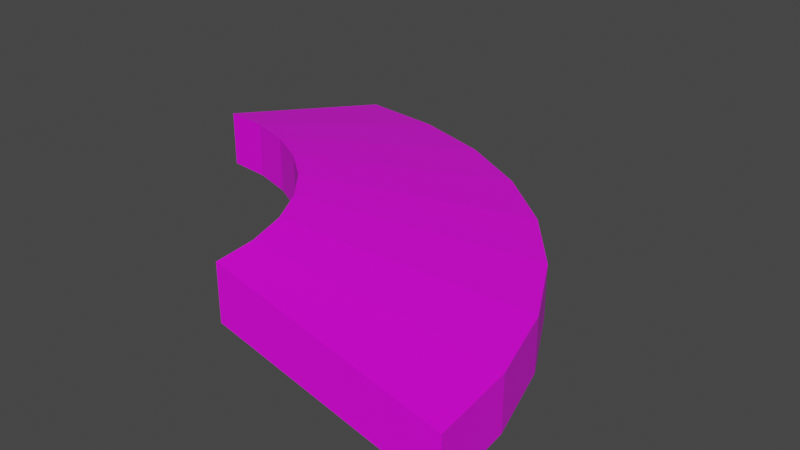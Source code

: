 # Source: platform_round_2_diagonal_2.blend  (saved by Blender 2.92.15; exported with 4.5.12 LTS)
import bpy
from mathutils import Matrix  # noqa: F401  (used for matrix-valued properties, if any)

bpy.ops.wm.read_factory_settings(use_empty=True)
scene = bpy.context.scene
scene.name = 'Scene'

# ---- collections
col_collection = bpy.data.collections.new('Collection'); scene.collection.children.link(col_collection)

# ---- images (referenced by path relative to the original .blend; pixels are not part of the script)
import os
ASSET_DIR = os.environ.get("B2B_ASSET_DIR", "")  # directory of the original .blend (textures are referenced by path, not embedded)
HERE = os.path.dirname(os.path.abspath(__file__))  # packed textures are extracted next to this script under _unpacked/

def load_image(name, relpath, width, height, colorspace="sRGB"):
    """Load a texture the original file referenced (path relative to the .blend, or extracted next to this script)."""
    p = next((c for c in (os.path.join(HERE, relpath), os.path.join(ASSET_DIR, relpath)) if relpath and os.path.exists(c)), "")
    if p:
        img = bpy.data.images.load(p, check_existing=True)
        img.name = name
    else:  # same state as the original file: an image datablock whose file is absent (Cycles renders it pink)
        img = bpy.data.images.new(name, width, height)
        img.source = "FILE"
        img.filepath = "//" + (relpath or name)
    img.colorspace_settings.name = colorspace
    return img
img_block_material_base_color = load_image('Block_Material Base Color', 'block_base_color.png', 1024, 1024, 'sRGB')
img_ground_platform_material_base_color = load_image('Ground_Platform_Material Base Color', 'ground_base_color.png', 1024, 1024, 'sRGB')

# ---- materials (node trees are filled in below, after node groups)
mat_block_material = bpy.data.materials.new('Block_Material')
mat_block_material.alpha_threshold = 0.0
mat_block_material.use_transparent_shadow = False
mat_block_material.line_color = (0.0, 0.0, 0.0, 1.0)
mat_ground_platform_material = bpy.data.materials.new('Ground_Platform_Material')
mat_ground_platform_material.use_transparent_shadow = False

# ---- material node trees
mat_block_material.use_nodes = True; mat_block_material.node_tree.nodes.clear()
_N = mat_block_material.node_tree.nodes; _L = mat_block_material.node_tree.links
n0 = _N.new('ShaderNodeOutputMaterial'); n0.name = 'Material Output'; n0.location = (300, 300)
n1 = _N.new('ShaderNodeBsdfPrincipled'); n1.name = 'Principled BSDF'; n1.location = (10, 300)
n1.distribution = 'GGX'
n1.subsurface_method = 'BURLEY'
n1.inputs[2].default_value = 0.4
n1.inputs[3].default_value = 1.45
n1.inputs[27].default_value = (0.0, 0.0, 0.0, 1.0)
n1.inputs[28].default_value = 1.0
n2 = _N.new('ShaderNodeTexImage'); n2.name = 'Image Texture'; n2.location = (-280, 275)
n2.image = img_block_material_base_color
_L.new(n1.outputs[0], n0.inputs[0])
_L.new(n2.outputs[0], n1.inputs[0])
n0.is_active_output = True
mat_ground_platform_material.use_nodes = True; mat_ground_platform_material.node_tree.nodes.clear()
_N = mat_ground_platform_material.node_tree.nodes; _L = mat_ground_platform_material.node_tree.links
n0 = _N.new('ShaderNodeBsdfPrincipled'); n0.name = 'Principled BSDF'; n0.location = (10, 300)
n0.distribution = 'GGX'
n0.subsurface_method = 'BURLEY'
n0.inputs[3].default_value = 1.45
n0.inputs[27].default_value = (0.0, 0.0, 0.0, 1.0)
n0.inputs[28].default_value = 1.0
n1 = _N.new('ShaderNodeOutputMaterial'); n1.name = 'Material Output'; n1.location = (300, 300)
n2 = _N.new('ShaderNodeTexImage'); n2.name = 'Image Texture'; n2.location = (-280, 275)
n2.image = img_ground_platform_material_base_color
_L.new(n0.outputs[0], n1.inputs[0])
_L.new(n2.outputs[0], n0.inputs[0])
n1.is_active_output = True

# ---- world
world_world = bpy.data.worlds.new('World'); scene.world = world_world
world_world.use_nodes = True; world_world.node_tree.nodes.clear()
_N = world_world.node_tree.nodes; _L = world_world.node_tree.links
n0 = _N.new('ShaderNodeOutputWorld'); n0.name = 'World Output'; n0.location = (300, 300)
n1 = _N.new('ShaderNodeBackground'); n1.name = 'Background'; n1.location = (10, 300)
n1.inputs[0].default_value = (0.05088, 0.05088, 0.05088, 1.0)
_L.new(n1.outputs[0], n0.inputs[0])
n0.is_active_output = True
world_world.color = (0.05088, 0.05088, 0.05088)
world_world.use_sun_shadow = False
world_world.sun_shadow_jitter_overblur = 0.0

# ---- meshes
me_block = bpy.data.meshes.new('Block')
me_block.from_pydata([(0.0, 4.0, 1.0), (4.0, 0.0, 1.0), (0.0, 2.0, 1.5), (2.0, 0.0, 1.5), (4.0, 0.0, 0.5), (2.0, 0.0, 1.0), (0.0, 2.0, 1.0), (0.0, 4.0, 0.5), (2.828, 2.828, 1.0), (1.414, 1.414, 1.5), (1.414, 1.414, 1.0), (2.828, 2.828, 0.5), (0.7654, 1.848, 1.5), (1.531, 3.696, 0.5), (1.531, 3.696, 1.0), (0.7654, 1.848, 1.0), (2.222, 3.326, 1.0), (1.111, 1.663, 1.0), (1.111, 1.663, 1.5), (2.222, 3.326, 0.5), (0.3902, 1.962, 1.5), (0.7804, 3.923, 0.5), (0.7804, 3.923, 1.0), (0.3902, 1.962, 1.0), (3.696, 1.531, 1.0), (1.848, 0.7654, 1.0), (1.848, 0.7654, 1.5), (3.696, 1.531, 0.5), (1.663, 1.111, 1.5), (3.326, 2.222, 0.5), (3.326, 2.222, 1.0), (1.663, 1.111, 1.0), (3.923, 0.7804, 1.0), (1.962, 0.3902, 1.0), (1.962, 0.3902, 1.5), (3.923, 0.7804, 0.5)], [], [(32, 34, 3, 1), (4, 1, 3, 5), (23, 20, 2, 6), (35, 32, 1, 4), (6, 2, 0, 7), (23, 6, 7, 21), (31, 10, 11, 29), (19, 16, 8, 11), (31, 28, 9, 10), (16, 18, 9, 8), (22, 20, 12, 14), (21, 22, 14, 13), (17, 15, 13, 19), (17, 18, 12, 15), (10, 9, 18, 17), (10, 17, 19, 11), (14, 12, 18, 16), (13, 14, 16, 19), (7, 0, 22, 21), (0, 2, 20, 22), (15, 23, 21, 13), (15, 12, 20, 23), (33, 34, 26, 25), (33, 25, 27, 35), (29, 30, 24, 27), (30, 28, 26, 24), (8, 9, 28, 30), (11, 8, 30, 29), (25, 26, 28, 31), (25, 31, 29, 27), (5, 33, 35, 4), (5, 3, 34, 33), (27, 24, 32, 35), (24, 26, 34, 32)])
me_block.polygons.foreach_set('material_index', [0, 0, 0, 0, 0, 1, 1, 0, 0, 0, 0, 0, 1, 0, 0, 1, 0, 0, 0, 0, 1, 0, 0, 1, 0, 0, 0, 0, 0, 1, 1, 0, 0, 0])
_uv = me_block.uv_layers.new(name='UVMap')
_uv.uv.foreach_set('vector', [0.625, 0.7188, 0.875, 0.7188, 0.875, 0.75, 0.625, 0.75, 0.5625, 0.75, 0.625, 0.75, 0.625, 1.0, 0.5625, 1.0, 0.5625, 0.2188, 0.625, 0.2188, 0.625, 0.25, 0.5625, 0.25, 0.5625, 0.7188, 0.625, 0.7188, 0.625, 0.75, 0.5625, 0.75, 0.5625, 0.25, 0.625, 0.25, 0.625, 0.5, 0.5625, 0.5, 0.875, 0.5313, 0.875, 0.5, 0.625, 0.5, 0.625, 0.5313, 0.875, 0.6562, 0.875, 0.625, 0.625, 0.625, 0.625, 0.6562, 0.5625, 0.5938, 0.625, 0.5938, 0.625, 0.625, 0.5625, 0.625, 0.5625, 0.09375, 0.625, 0.09375, 0.625, 0.125, 0.5625, 0.125, 0.625, 0.5938, 0.875, 0.5938, 0.875, 0.625, 0.625, 0.625, 0.625, 0.5312, 0.875, 0.5312, 0.875, 0.5625, 0.625, 0.5625, 0.5625, 0.5312, 0.625, 0.5312, 0.625, 0.5625, 0.5625, 0.5625, 0.875, 0.5938, 0.875, 0.5625, 0.625, 0.5625, 0.625, 0.5938, 0.5625, 0.1562, 0.625, 0.1562, 0.625, 0.1875, 0.5625, 0.1875, 0.5625, 0.125, 0.625, 0.125, 0.625, 0.1562, 0.5625, 0.1562, 0.875, 0.625, 0.875, 0.5938, 0.625, 0.5938, 0.625, 0.625, 0.625, 0.5625, 0.875, 0.5625, 0.875, 0.5938, 0.625, 0.5938, 0.5625, 0.5625, 0.625, 0.5625, 0.625, 0.5938, 0.5625, 0.5938, 0.5625, 0.5, 0.625, 0.5, 0.625, 0.5312, 0.5625, 0.5312, 0.625, 0.5, 0.875, 0.5, 0.875, 0.5312, 0.625, 0.5312, 0.875, 0.5625, 0.875, 0.5313, 0.625, 0.5313, 0.625, 0.5625, 0.5625, 0.1875, 0.625, 0.1875, 0.625, 0.2188, 0.5625, 0.2188, 0.5625, 0.03125, 0.625, 0.03125, 0.625, 0.0625, 0.5625, 0.0625, 0.875, 0.7187, 0.875, 0.6875, 0.625, 0.6875, 0.625, 0.7187, 0.5625, 0.6562, 0.625, 0.6562, 0.625, 0.6875, 0.5625, 0.6875, 0.625, 0.6562, 0.875, 0.6562, 0.875, 0.6875, 0.625, 0.6875, 0.625, 0.625, 0.875, 0.625, 0.875, 0.6562, 0.625, 0.6562, 0.5625, 0.625, 0.625, 0.625, 0.625, 0.6562, 0.5625, 0.6562, 0.5625, 0.0625, 0.625, 0.0625, 0.625, 0.09375, 0.5625, 0.09375, 0.875, 0.6875, 0.875, 0.6562, 0.625, 0.6562, 0.625, 0.6875, 0.875, 0.75, 0.875, 0.7187, 0.625, 0.7187, 0.625, 0.75, 0.5625, 0.0, 0.625, 0.0, 0.625, 0.03125, 0.5625, 0.03125, 0.5625, 0.6875, 0.625, 0.6875, 0.625, 0.7188, 0.5625, 0.7188, 0.625, 0.6875, 0.875, 0.6875, 0.875, 0.7188, 0.625, 0.7188])
me_block.materials.append(mat_block_material)
me_block.materials.append(mat_ground_platform_material)
me_block.use_remesh_preserve_volume = False
me_block.use_remesh_preserve_attributes = False
me_block.use_mirror_vertex_groups = False
me_block.update()

# ---- objects
ob_block = bpy.data.objects.new('Block', me_block)

# ---- transforms, parenting, visibility, modifiers, constraints
ob_block.location = (0.0, 0.0, -2.0)
ob_block.scale = (2.0, 2.0, 2.0)
ob_block.lock_rotations_4d = False
ob_block.empty_display_type = 'ARROWS'
ob_block.lineart.crease_threshold = 0.0

# ---- collection membership
col_collection.objects.link(ob_block)

# ---- scene / render settings (as saved in the file)
scene.frame_start = 1; scene.frame_end = 250; scene.frame_set(1)
scene.render.engine = 'BLENDER_EEVEE_NEXT'
scene.cycles.use_denoising = False
scene.cycles.samples = 128
scene.cycles.sampling_pattern = 'TABULATED_SOBOL'
scene.cycles.use_adaptive_sampling = False
scene.cycles.use_light_tree = False
scene.view_settings.view_transform = 'Filmic'
bpy.context.view_layer.update()

# ---- added for rendering (the .blend has no active camera and no usable light): camera, sun
cam_auto = bpy.data.cameras.new('AutoCamera')
cam_auto.lens = 50.0
cam_auto.sensor_width = 36.0
cam_auto.clip_end = 1000.0
ob_auto_camera = bpy.data.objects.new('AutoCamera', cam_auto)
scene.collection.objects.link(ob_auto_camera)
ob_auto_camera.location = (14.63, -8.75603, 8.50402)
ob_auto_camera.rotation_euler = (1.09748, -7.21219e-08, 0.694738)
scene.camera = ob_auto_camera
light_auto_sun = bpy.data.lights.new('AutoSun', 'SUN')
light_auto_sun.energy = 3.0
light_auto_sun.angle = 0.0523599
ob_auto_sun = bpy.data.objects.new('AutoSun', light_auto_sun)
scene.collection.objects.link(ob_auto_sun)
ob_auto_sun.rotation_euler = (0.872665, 0.174533, 0.523599)
bpy.context.view_layer.update()

